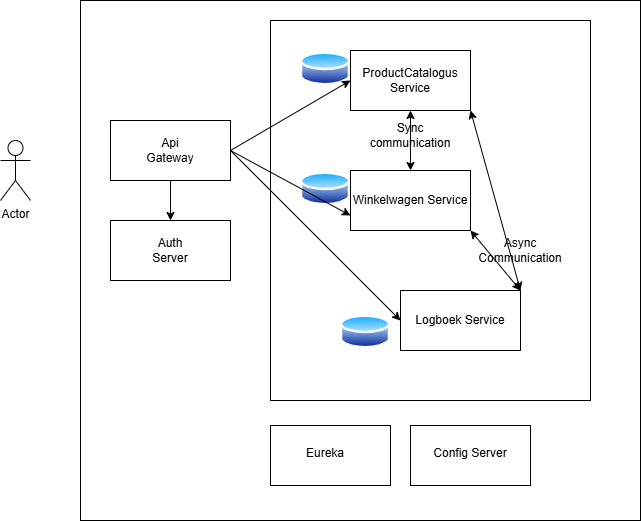

The diagram above was exported from draw.io. Its source (the exported page's mxGraphModel, read from the mxfile embedded in the PNG):
<mxGraphModel dx="880" dy="426" grid="1" gridSize="10" guides="1" tooltips="1" connect="1" arrows="1" fold="1" page="1" pageScale="1" pageWidth="827" pageHeight="1169" math="0" shadow="0">
  <root>
    <mxCell id="0" />
    <mxCell id="1" parent="0" />
    <mxCell id="3lU3tncqFsJB2KY9oril-1" value="Actor" style="shape=umlActor;verticalLabelPosition=bottom;verticalAlign=top;html=1;outlineConnect=0;" parent="1" vertex="1">
      <mxGeometry x="40" y="300" width="30" height="60" as="geometry" />
    </mxCell>
    <mxCell id="3lU3tncqFsJB2KY9oril-3" value="" style="rounded=0;whiteSpace=wrap;html=1;fillColor=none;" parent="1" vertex="1">
      <mxGeometry x="120" y="160" width="560" height="520" as="geometry" />
    </mxCell>
    <mxCell id="3lU3tncqFsJB2KY9oril-4" value="" style="rounded=0;whiteSpace=wrap;html=1;" parent="1" vertex="1">
      <mxGeometry x="150" y="280" width="120" height="60" as="geometry" />
    </mxCell>
    <mxCell id="3lU3tncqFsJB2KY9oril-5" value="Api Gateway" style="text;html=1;align=center;verticalAlign=middle;whiteSpace=wrap;rounded=0;" parent="1" vertex="1">
      <mxGeometry x="180" y="295" width="60" height="30" as="geometry" />
    </mxCell>
    <mxCell id="3lU3tncqFsJB2KY9oril-6" value="" style="rounded=0;whiteSpace=wrap;html=1;" parent="1" vertex="1">
      <mxGeometry x="150" y="380" width="120" height="60" as="geometry" />
    </mxCell>
    <mxCell id="3lU3tncqFsJB2KY9oril-7" value="Auth Server" style="text;html=1;align=center;verticalAlign=middle;whiteSpace=wrap;rounded=0;" parent="1" vertex="1">
      <mxGeometry x="180" y="395" width="60" height="30" as="geometry" />
    </mxCell>
    <mxCell id="3lU3tncqFsJB2KY9oril-8" value="" style="endArrow=classic;html=1;rounded=0;exitX=0.5;exitY=1;exitDx=0;exitDy=0;entryX=0.5;entryY=0;entryDx=0;entryDy=0;" parent="1" source="3lU3tncqFsJB2KY9oril-4" target="3lU3tncqFsJB2KY9oril-6" edge="1">
      <mxGeometry width="50" height="50" relative="1" as="geometry">
        <mxPoint x="390" y="410" as="sourcePoint" />
        <mxPoint x="440" y="360" as="targetPoint" />
      </mxGeometry>
    </mxCell>
    <mxCell id="3lU3tncqFsJB2KY9oril-9" value="" style="rounded=0;whiteSpace=wrap;html=1;fillColor=none;" parent="1" vertex="1">
      <mxGeometry x="310" y="180" width="320" height="380" as="geometry" />
    </mxCell>
    <mxCell id="3lU3tncqFsJB2KY9oril-10" value="" style="rounded=0;whiteSpace=wrap;html=1;" parent="1" vertex="1">
      <mxGeometry x="390" y="210" width="120" height="60" as="geometry" />
    </mxCell>
    <mxCell id="3lU3tncqFsJB2KY9oril-11" value="ProductCatalogus Service" style="text;html=1;align=center;verticalAlign=middle;whiteSpace=wrap;rounded=0;" parent="1" vertex="1">
      <mxGeometry x="400" y="210" width="100" height="60" as="geometry" />
    </mxCell>
    <mxCell id="3lU3tncqFsJB2KY9oril-12" value="" style="rounded=0;whiteSpace=wrap;html=1;" parent="1" vertex="1">
      <mxGeometry x="390" y="330" width="120" height="60" as="geometry" />
    </mxCell>
    <mxCell id="3lU3tncqFsJB2KY9oril-13" value="Winkelwagen Service" style="text;html=1;align=center;verticalAlign=middle;whiteSpace=wrap;rounded=0;" parent="1" vertex="1">
      <mxGeometry x="390" y="330" width="120" height="60" as="geometry" />
    </mxCell>
    <mxCell id="3lU3tncqFsJB2KY9oril-14" value="" style="rounded=0;whiteSpace=wrap;html=1;" parent="1" vertex="1">
      <mxGeometry x="440" y="450" width="120" height="60" as="geometry" />
    </mxCell>
    <mxCell id="3lU3tncqFsJB2KY9oril-15" value="Logboek Service" style="text;html=1;align=center;verticalAlign=middle;whiteSpace=wrap;rounded=0;" parent="1" vertex="1">
      <mxGeometry x="440" y="450" width="120" height="60" as="geometry" />
    </mxCell>
    <mxCell id="3lU3tncqFsJB2KY9oril-16" value="" style="image;aspect=fixed;perimeter=ellipsePerimeter;html=1;align=center;shadow=0;dashed=0;spacingTop=3;image=img/lib/active_directory/database.svg;" parent="1" vertex="1">
      <mxGeometry x="340" y="210" width="50" height="37" as="geometry" />
    </mxCell>
    <mxCell id="3lU3tncqFsJB2KY9oril-17" value="" style="image;aspect=fixed;perimeter=ellipsePerimeter;html=1;align=center;shadow=0;dashed=0;spacingTop=3;image=img/lib/active_directory/database.svg;" parent="1" vertex="1">
      <mxGeometry x="340" y="330" width="50" height="37" as="geometry" />
    </mxCell>
    <mxCell id="3lU3tncqFsJB2KY9oril-18" value="" style="image;aspect=fixed;perimeter=ellipsePerimeter;html=1;align=center;shadow=0;dashed=0;spacingTop=3;image=img/lib/active_directory/database.svg;" parent="1" vertex="1">
      <mxGeometry x="380" y="473" width="50" height="37" as="geometry" />
    </mxCell>
    <mxCell id="3lU3tncqFsJB2KY9oril-19" value="" style="endArrow=classic;html=1;rounded=0;exitX=1;exitY=0.5;exitDx=0;exitDy=0;entryX=0;entryY=0.5;entryDx=0;entryDy=0;" parent="1" source="3lU3tncqFsJB2KY9oril-4" target="3lU3tncqFsJB2KY9oril-10" edge="1">
      <mxGeometry width="50" height="50" relative="1" as="geometry">
        <mxPoint x="390" y="410" as="sourcePoint" />
        <mxPoint x="440" y="360" as="targetPoint" />
      </mxGeometry>
    </mxCell>
    <mxCell id="3lU3tncqFsJB2KY9oril-20" value="" style="endArrow=classic;html=1;rounded=0;exitX=1;exitY=0.5;exitDx=0;exitDy=0;entryX=0;entryY=0.75;entryDx=0;entryDy=0;" parent="1" source="3lU3tncqFsJB2KY9oril-4" target="3lU3tncqFsJB2KY9oril-13" edge="1">
      <mxGeometry width="50" height="50" relative="1" as="geometry">
        <mxPoint x="390" y="410" as="sourcePoint" />
        <mxPoint x="440" y="360" as="targetPoint" />
      </mxGeometry>
    </mxCell>
    <mxCell id="3lU3tncqFsJB2KY9oril-21" value="" style="endArrow=classic;html=1;rounded=0;exitX=1;exitY=0.5;exitDx=0;exitDy=0;entryX=0;entryY=0.5;entryDx=0;entryDy=0;" parent="1" source="3lU3tncqFsJB2KY9oril-4" target="3lU3tncqFsJB2KY9oril-15" edge="1">
      <mxGeometry width="50" height="50" relative="1" as="geometry">
        <mxPoint x="390" y="410" as="sourcePoint" />
        <mxPoint x="440" y="360" as="targetPoint" />
      </mxGeometry>
    </mxCell>
    <mxCell id="3lU3tncqFsJB2KY9oril-26" value="" style="rounded=0;whiteSpace=wrap;html=1;" parent="1" vertex="1">
      <mxGeometry x="310" y="585" width="120" height="60" as="geometry" />
    </mxCell>
    <mxCell id="3lU3tncqFsJB2KY9oril-27" value="Eureka" style="text;html=1;align=center;verticalAlign=middle;whiteSpace=wrap;rounded=0;" parent="1" vertex="1">
      <mxGeometry x="310" y="585" width="110" height="55" as="geometry" />
    </mxCell>
    <mxCell id="3lU3tncqFsJB2KY9oril-28" value="" style="rounded=0;whiteSpace=wrap;html=1;" parent="1" vertex="1">
      <mxGeometry x="450" y="585" width="120" height="60" as="geometry" />
    </mxCell>
    <mxCell id="3lU3tncqFsJB2KY9oril-29" value="Config Server" style="text;html=1;align=center;verticalAlign=middle;whiteSpace=wrap;rounded=0;" parent="1" vertex="1">
      <mxGeometry x="450" y="585" width="120" height="55" as="geometry" />
    </mxCell>
    <mxCell id="3lU3tncqFsJB2KY9oril-30" value="" style="endArrow=classic;startArrow=classic;html=1;rounded=0;entryX=0.5;entryY=1;entryDx=0;entryDy=0;exitX=0.5;exitY=0;exitDx=0;exitDy=0;" parent="1" source="3lU3tncqFsJB2KY9oril-13" target="3lU3tncqFsJB2KY9oril-11" edge="1">
      <mxGeometry width="50" height="50" relative="1" as="geometry">
        <mxPoint x="390" y="410" as="sourcePoint" />
        <mxPoint x="440" y="360" as="targetPoint" />
      </mxGeometry>
    </mxCell>
    <mxCell id="3lU3tncqFsJB2KY9oril-31" value="" style="endArrow=classic;startArrow=classic;html=1;rounded=0;exitX=1;exitY=1;exitDx=0;exitDy=0;entryX=1;entryY=0;entryDx=0;entryDy=0;" parent="1" source="3lU3tncqFsJB2KY9oril-10" target="3lU3tncqFsJB2KY9oril-15" edge="1">
      <mxGeometry width="50" height="50" relative="1" as="geometry">
        <mxPoint x="390" y="410" as="sourcePoint" />
        <mxPoint x="440" y="360" as="targetPoint" />
      </mxGeometry>
    </mxCell>
    <mxCell id="3lU3tncqFsJB2KY9oril-32" value="" style="endArrow=classic;startArrow=classic;html=1;rounded=0;entryX=1;entryY=1;entryDx=0;entryDy=0;exitX=1;exitY=0;exitDx=0;exitDy=0;" parent="1" source="3lU3tncqFsJB2KY9oril-15" target="3lU3tncqFsJB2KY9oril-13" edge="1">
      <mxGeometry width="50" height="50" relative="1" as="geometry">
        <mxPoint x="390" y="410" as="sourcePoint" />
        <mxPoint x="440" y="360" as="targetPoint" />
      </mxGeometry>
    </mxCell>
    <mxCell id="3lU3tncqFsJB2KY9oril-33" value="Async Communication" style="text;html=1;align=center;verticalAlign=middle;whiteSpace=wrap;rounded=0;" parent="1" vertex="1">
      <mxGeometry x="530" y="395" width="60" height="30" as="geometry" />
    </mxCell>
    <mxCell id="7hzfesLxVRzlGZ0uesMA-1" value="Sync communication" style="text;html=1;align=center;verticalAlign=middle;whiteSpace=wrap;rounded=0;" vertex="1" parent="1">
      <mxGeometry x="420" y="280" width="60" height="30" as="geometry" />
    </mxCell>
  </root>
</mxGraphModel>